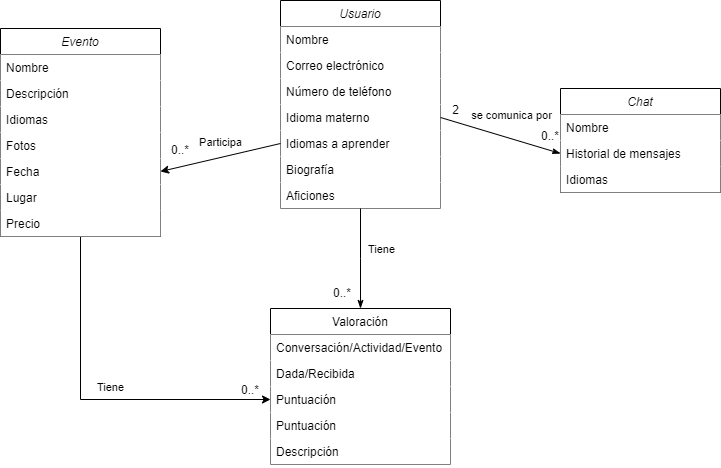

The diagram above was exported from draw.io. Its source (the exported page's mxGraphModel, read from the mxfile embedded in the PNG):
<mxGraphModel dx="1539" dy="721" grid="1" gridSize="10" guides="1" tooltips="1" connect="1" arrows="1" fold="1" page="1" pageScale="1" pageWidth="827" pageHeight="1169" math="0" shadow="0">
  <root>
    <mxCell id="WIyWlLk6GJQsqaUBKTNV-0" />
    <mxCell id="WIyWlLk6GJQsqaUBKTNV-1" parent="WIyWlLk6GJQsqaUBKTNV-0" />
    <mxCell id="zkfFHV4jXpPFQw0GAbJ--0" value="Usuario" style="swimlane;fontStyle=2;align=center;verticalAlign=top;childLayout=stackLayout;horizontal=1;startSize=26;horizontalStack=0;resizeParent=1;resizeLast=0;collapsible=1;marginBottom=0;rounded=0;shadow=0;strokeWidth=1;fillColor=default;" parent="WIyWlLk6GJQsqaUBKTNV-1" vertex="1">
      <mxGeometry x="200" y="122" width="160" height="208" as="geometry">
        <mxRectangle x="230" y="140" width="160" height="26" as="alternateBounds" />
      </mxGeometry>
    </mxCell>
    <mxCell id="zkfFHV4jXpPFQw0GAbJ--1" value="Nombre" style="text;align=left;verticalAlign=top;spacingLeft=4;spacingRight=4;overflow=hidden;rotatable=0;points=[[0,0.5],[1,0.5]];portConstraint=eastwest;fillColor=default;" parent="zkfFHV4jXpPFQw0GAbJ--0" vertex="1">
      <mxGeometry y="26" width="160" height="26" as="geometry" />
    </mxCell>
    <mxCell id="zkfFHV4jXpPFQw0GAbJ--2" value="Correo electrónico" style="text;align=left;verticalAlign=top;spacingLeft=4;spacingRight=4;overflow=hidden;rotatable=0;points=[[0,0.5],[1,0.5]];portConstraint=eastwest;rounded=0;shadow=0;html=0;fillColor=default;" parent="zkfFHV4jXpPFQw0GAbJ--0" vertex="1">
      <mxGeometry y="52" width="160" height="26" as="geometry" />
    </mxCell>
    <mxCell id="zkfFHV4jXpPFQw0GAbJ--3" value="Número de teléfono" style="text;align=left;verticalAlign=top;spacingLeft=4;spacingRight=4;overflow=hidden;rotatable=0;points=[[0,0.5],[1,0.5]];portConstraint=eastwest;rounded=0;shadow=0;html=0;fillColor=default;" parent="zkfFHV4jXpPFQw0GAbJ--0" vertex="1">
      <mxGeometry y="78" width="160" height="26" as="geometry" />
    </mxCell>
    <mxCell id="YxVrMsQ5N-FQ7YvUvn6K-24" value="Idioma materno" style="text;align=left;verticalAlign=top;spacingLeft=4;spacingRight=4;overflow=hidden;rotatable=0;points=[[0,0.5],[1,0.5]];portConstraint=eastwest;rounded=0;shadow=0;html=0;fillColor=default;" parent="zkfFHV4jXpPFQw0GAbJ--0" vertex="1">
      <mxGeometry y="104" width="160" height="26" as="geometry" />
    </mxCell>
    <mxCell id="YxVrMsQ5N-FQ7YvUvn6K-4" value="Idiomas a aprender" style="text;align=left;verticalAlign=top;spacingLeft=4;spacingRight=4;overflow=hidden;rotatable=0;points=[[0,0.5],[1,0.5]];portConstraint=eastwest;rounded=0;shadow=0;html=0;fillColor=default;" parent="zkfFHV4jXpPFQw0GAbJ--0" vertex="1">
      <mxGeometry y="130" width="160" height="26" as="geometry" />
    </mxCell>
    <mxCell id="YxVrMsQ5N-FQ7YvUvn6K-5" value="Biografía" style="text;align=left;verticalAlign=top;spacingLeft=4;spacingRight=4;overflow=hidden;rotatable=0;points=[[0,0.5],[1,0.5]];portConstraint=eastwest;rounded=0;shadow=0;html=0;fillColor=default;" parent="zkfFHV4jXpPFQw0GAbJ--0" vertex="1">
      <mxGeometry y="156" width="160" height="26" as="geometry" />
    </mxCell>
    <mxCell id="YxVrMsQ5N-FQ7YvUvn6K-7" value="Aficiones" style="text;align=left;verticalAlign=top;spacingLeft=4;spacingRight=4;overflow=hidden;rotatable=0;points=[[0,0.5],[1,0.5]];portConstraint=eastwest;rounded=0;shadow=0;html=0;fillColor=default;" parent="zkfFHV4jXpPFQw0GAbJ--0" vertex="1">
      <mxGeometry y="182" width="160" height="26" as="geometry" />
    </mxCell>
    <mxCell id="zkfFHV4jXpPFQw0GAbJ--17" value="Valoración" style="swimlane;fontStyle=0;align=center;verticalAlign=top;childLayout=stackLayout;horizontal=1;startSize=26;horizontalStack=0;resizeParent=1;resizeLast=0;collapsible=1;marginBottom=0;rounded=0;shadow=0;strokeWidth=1;" parent="WIyWlLk6GJQsqaUBKTNV-1" vertex="1">
      <mxGeometry x="190" y="430" width="180" height="156" as="geometry">
        <mxRectangle x="550" y="140" width="160" height="26" as="alternateBounds" />
      </mxGeometry>
    </mxCell>
    <mxCell id="zkfFHV4jXpPFQw0GAbJ--18" value="Conversación/Actividad/Evento" style="text;align=left;verticalAlign=top;spacingLeft=4;spacingRight=4;overflow=hidden;rotatable=0;points=[[0,0.5],[1,0.5]];portConstraint=eastwest;fillColor=default;" parent="zkfFHV4jXpPFQw0GAbJ--17" vertex="1">
      <mxGeometry y="26" width="180" height="26" as="geometry" />
    </mxCell>
    <mxCell id="zkfFHV4jXpPFQw0GAbJ--19" value="Dada/Recibida" style="text;align=left;verticalAlign=top;spacingLeft=4;spacingRight=4;overflow=hidden;rotatable=0;points=[[0,0.5],[1,0.5]];portConstraint=eastwest;rounded=0;shadow=0;html=0;fillColor=default;" parent="zkfFHV4jXpPFQw0GAbJ--17" vertex="1">
      <mxGeometry y="52" width="180" height="26" as="geometry" />
    </mxCell>
    <mxCell id="YxVrMsQ5N-FQ7YvUvn6K-25" value="Puntuación" style="text;align=left;verticalAlign=top;spacingLeft=4;spacingRight=4;overflow=hidden;rotatable=0;points=[[0,0.5],[1,0.5]];portConstraint=eastwest;rounded=0;shadow=0;html=0;fillColor=default;" parent="zkfFHV4jXpPFQw0GAbJ--17" vertex="1">
      <mxGeometry y="78" width="180" height="26" as="geometry" />
    </mxCell>
    <mxCell id="zkfFHV4jXpPFQw0GAbJ--20" value="Puntuación" style="text;align=left;verticalAlign=top;spacingLeft=4;spacingRight=4;overflow=hidden;rotatable=0;points=[[0,0.5],[1,0.5]];portConstraint=eastwest;rounded=0;shadow=0;html=0;fillColor=default;" parent="zkfFHV4jXpPFQw0GAbJ--17" vertex="1">
      <mxGeometry y="104" width="180" height="26" as="geometry" />
    </mxCell>
    <mxCell id="zkfFHV4jXpPFQw0GAbJ--21" value="Descripción" style="text;align=left;verticalAlign=top;spacingLeft=4;spacingRight=4;overflow=hidden;rotatable=0;points=[[0,0.5],[1,0.5]];portConstraint=eastwest;rounded=0;shadow=0;html=0;fillColor=default;" parent="zkfFHV4jXpPFQw0GAbJ--17" vertex="1">
      <mxGeometry y="130" width="180" height="26" as="geometry" />
    </mxCell>
    <mxCell id="zkfFHV4jXpPFQw0GAbJ--26" value="" style="endArrow=classicThin;shadow=0;strokeWidth=1;rounded=0;endFill=1;edgeStyle=elbowEdgeStyle;elbow=vertical;exitX=0.5;exitY=1;exitDx=0;exitDy=0;" parent="WIyWlLk6GJQsqaUBKTNV-1" source="zkfFHV4jXpPFQw0GAbJ--0" target="zkfFHV4jXpPFQw0GAbJ--17" edge="1">
      <mxGeometry x="0.5" y="41" relative="1" as="geometry">
        <mxPoint x="270" y="370" as="sourcePoint" />
        <mxPoint x="540" y="192" as="targetPoint" />
        <mxPoint x="-40" y="32" as="offset" />
      </mxGeometry>
    </mxCell>
    <mxCell id="zkfFHV4jXpPFQw0GAbJ--28" value="0..*" style="resizable=0;align=right;verticalAlign=bottom;labelBackgroundColor=none;fontSize=12;" parent="zkfFHV4jXpPFQw0GAbJ--26" connectable="0" vertex="1">
      <mxGeometry x="1" relative="1" as="geometry">
        <mxPoint x="-8" y="-7" as="offset" />
      </mxGeometry>
    </mxCell>
    <mxCell id="YxVrMsQ5N-FQ7YvUvn6K-8" value="Tiene" style="edgeLabel;html=1;align=center;verticalAlign=middle;resizable=0;points=[];" parent="zkfFHV4jXpPFQw0GAbJ--26" connectable="0" vertex="1">
      <mxGeometry x="-0.15" relative="1" as="geometry">
        <mxPoint x="20" y="-3" as="offset" />
      </mxGeometry>
    </mxCell>
    <mxCell id="YxVrMsQ5N-FQ7YvUvn6K-29" style="edgeStyle=orthogonalEdgeStyle;rounded=0;orthogonalLoop=1;jettySize=auto;html=1;exitX=0.5;exitY=1;exitDx=0;exitDy=0;entryX=0;entryY=0.5;entryDx=0;entryDy=0;" parent="WIyWlLk6GJQsqaUBKTNV-1" source="YxVrMsQ5N-FQ7YvUvn6K-9" target="YxVrMsQ5N-FQ7YvUvn6K-25" edge="1">
      <mxGeometry relative="1" as="geometry" />
    </mxCell>
    <mxCell id="YxVrMsQ5N-FQ7YvUvn6K-30" value="Tiene" style="edgeLabel;html=1;align=center;verticalAlign=middle;resizable=0;points=[];" parent="YxVrMsQ5N-FQ7YvUvn6K-29" connectable="0" vertex="1">
      <mxGeometry x="0.0243" y="3" relative="1" as="geometry">
        <mxPoint x="11" y="-10" as="offset" />
      </mxGeometry>
    </mxCell>
    <mxCell id="YxVrMsQ5N-FQ7YvUvn6K-9" value="Evento" style="swimlane;fontStyle=2;align=center;verticalAlign=top;childLayout=stackLayout;horizontal=1;startSize=26;horizontalStack=0;resizeParent=1;resizeLast=0;collapsible=1;marginBottom=0;rounded=0;shadow=0;strokeWidth=1;fillColor=default;" parent="WIyWlLk6GJQsqaUBKTNV-1" vertex="1">
      <mxGeometry x="-80" y="150" width="160" height="208" as="geometry">
        <mxRectangle x="230" y="140" width="160" height="26" as="alternateBounds" />
      </mxGeometry>
    </mxCell>
    <mxCell id="YxVrMsQ5N-FQ7YvUvn6K-10" value="Nombre" style="text;align=left;verticalAlign=top;spacingLeft=4;spacingRight=4;overflow=hidden;rotatable=0;points=[[0,0.5],[1,0.5]];portConstraint=eastwest;fillColor=default;" parent="YxVrMsQ5N-FQ7YvUvn6K-9" vertex="1">
      <mxGeometry y="26" width="160" height="26" as="geometry" />
    </mxCell>
    <mxCell id="YxVrMsQ5N-FQ7YvUvn6K-11" value="Descripción" style="text;align=left;verticalAlign=top;spacingLeft=4;spacingRight=4;overflow=hidden;rotatable=0;points=[[0,0.5],[1,0.5]];portConstraint=eastwest;rounded=0;shadow=0;html=0;fillColor=default;" parent="YxVrMsQ5N-FQ7YvUvn6K-9" vertex="1">
      <mxGeometry y="52" width="160" height="26" as="geometry" />
    </mxCell>
    <mxCell id="YxVrMsQ5N-FQ7YvUvn6K-31" value="Idiomas" style="text;align=left;verticalAlign=top;spacingLeft=4;spacingRight=4;overflow=hidden;rotatable=0;points=[[0,0.5],[1,0.5]];portConstraint=eastwest;rounded=0;shadow=0;html=0;fillColor=default;" parent="YxVrMsQ5N-FQ7YvUvn6K-9" vertex="1">
      <mxGeometry y="78" width="160" height="26" as="geometry" />
    </mxCell>
    <mxCell id="YxVrMsQ5N-FQ7YvUvn6K-23" value="Fotos" style="text;align=left;verticalAlign=top;spacingLeft=4;spacingRight=4;overflow=hidden;rotatable=0;points=[[0,0.5],[1,0.5]];portConstraint=eastwest;rounded=0;shadow=0;html=0;fillColor=default;" parent="YxVrMsQ5N-FQ7YvUvn6K-9" vertex="1">
      <mxGeometry y="104" width="160" height="26" as="geometry" />
    </mxCell>
    <mxCell id="YxVrMsQ5N-FQ7YvUvn6K-18" value="Fecha" style="text;align=left;verticalAlign=top;spacingLeft=4;spacingRight=4;overflow=hidden;rotatable=0;points=[[0,0.5],[1,0.5]];portConstraint=eastwest;rounded=0;shadow=0;html=0;fillColor=default;" parent="YxVrMsQ5N-FQ7YvUvn6K-9" vertex="1">
      <mxGeometry y="130" width="160" height="26" as="geometry" />
    </mxCell>
    <mxCell id="YxVrMsQ5N-FQ7YvUvn6K-12" value="Lugar" style="text;align=left;verticalAlign=top;spacingLeft=4;spacingRight=4;overflow=hidden;rotatable=0;points=[[0,0.5],[1,0.5]];portConstraint=eastwest;rounded=0;shadow=0;html=0;fillColor=default;" parent="YxVrMsQ5N-FQ7YvUvn6K-9" vertex="1">
      <mxGeometry y="156" width="160" height="26" as="geometry" />
    </mxCell>
    <mxCell id="YxVrMsQ5N-FQ7YvUvn6K-13" value="Precio" style="text;align=left;verticalAlign=top;spacingLeft=4;spacingRight=4;overflow=hidden;rotatable=0;points=[[0,0.5],[1,0.5]];portConstraint=eastwest;rounded=0;shadow=0;html=0;fillColor=default;" parent="YxVrMsQ5N-FQ7YvUvn6K-9" vertex="1">
      <mxGeometry y="182" width="160" height="26" as="geometry" />
    </mxCell>
    <mxCell id="YxVrMsQ5N-FQ7YvUvn6K-20" style="rounded=0;orthogonalLoop=1;jettySize=auto;html=1;exitX=0;exitY=0.5;exitDx=0;exitDy=0;entryX=1;entryY=0.5;entryDx=0;entryDy=0;" parent="WIyWlLk6GJQsqaUBKTNV-1" source="YxVrMsQ5N-FQ7YvUvn6K-4" target="YxVrMsQ5N-FQ7YvUvn6K-18" edge="1">
      <mxGeometry relative="1" as="geometry" />
    </mxCell>
    <mxCell id="YxVrMsQ5N-FQ7YvUvn6K-22" value="Participa" style="edgeLabel;html=1;align=center;verticalAlign=middle;resizable=0;points=[];" parent="YxVrMsQ5N-FQ7YvUvn6K-20" connectable="0" vertex="1">
      <mxGeometry x="-0.2048" y="1" relative="1" as="geometry">
        <mxPoint x="-13" y="-14" as="offset" />
      </mxGeometry>
    </mxCell>
    <mxCell id="YxVrMsQ5N-FQ7YvUvn6K-21" value="0..*" style="resizable=0;align=right;verticalAlign=bottom;labelBackgroundColor=none;fontSize=12;" parent="WIyWlLk6GJQsqaUBKTNV-1" connectable="0" vertex="1">
      <mxGeometry x="110" y="279.99571428571437" as="geometry" />
    </mxCell>
    <mxCell id="YxVrMsQ5N-FQ7YvUvn6K-28" value="0..*" style="resizable=0;align=right;verticalAlign=bottom;labelBackgroundColor=none;fontSize=12;" parent="WIyWlLk6GJQsqaUBKTNV-1" connectable="0" vertex="1">
      <mxGeometry x="180" y="520" as="geometry" />
    </mxCell>
    <mxCell id="YxVrMsQ5N-FQ7YvUvn6K-32" value="Chat" style="swimlane;fontStyle=2;align=center;verticalAlign=top;childLayout=stackLayout;horizontal=1;startSize=26;horizontalStack=0;resizeParent=1;resizeLast=0;collapsible=1;marginBottom=0;rounded=0;shadow=0;strokeWidth=1;" parent="WIyWlLk6GJQsqaUBKTNV-1" vertex="1">
      <mxGeometry x="480" y="210" width="160" height="104" as="geometry">
        <mxRectangle x="230" y="140" width="160" height="26" as="alternateBounds" />
      </mxGeometry>
    </mxCell>
    <mxCell id="YxVrMsQ5N-FQ7YvUvn6K-33" value="Nombre" style="text;align=left;verticalAlign=top;spacingLeft=4;spacingRight=4;overflow=hidden;rotatable=0;points=[[0,0.5],[1,0.5]];portConstraint=eastwest;fillColor=default;" parent="YxVrMsQ5N-FQ7YvUvn6K-32" vertex="1">
      <mxGeometry y="26" width="160" height="26" as="geometry" />
    </mxCell>
    <mxCell id="YxVrMsQ5N-FQ7YvUvn6K-34" value="Historial de mensajes" style="text;align=left;verticalAlign=top;spacingLeft=4;spacingRight=4;overflow=hidden;rotatable=0;points=[[0,0.5],[1,0.5]];portConstraint=eastwest;rounded=0;shadow=0;html=0;fillColor=default;" parent="YxVrMsQ5N-FQ7YvUvn6K-32" vertex="1">
      <mxGeometry y="52" width="160" height="26" as="geometry" />
    </mxCell>
    <mxCell id="YxVrMsQ5N-FQ7YvUvn6K-35" value="Idiomas" style="text;align=left;verticalAlign=top;spacingLeft=4;spacingRight=4;overflow=hidden;rotatable=0;points=[[0,0.5],[1,0.5]];portConstraint=eastwest;rounded=0;shadow=0;html=0;fillColor=default;" parent="YxVrMsQ5N-FQ7YvUvn6K-32" vertex="1">
      <mxGeometry y="78" width="160" height="26" as="geometry" />
    </mxCell>
    <mxCell id="YxVrMsQ5N-FQ7YvUvn6K-41" style="rounded=0;orthogonalLoop=1;jettySize=auto;html=1;exitX=1;exitY=0.5;exitDx=0;exitDy=0;endArrow=classicThin;endFill=1;entryX=0;entryY=0.5;entryDx=0;entryDy=0;" parent="WIyWlLk6GJQsqaUBKTNV-1" source="YxVrMsQ5N-FQ7YvUvn6K-24" target="YxVrMsQ5N-FQ7YvUvn6K-34" edge="1">
      <mxGeometry relative="1" as="geometry">
        <mxPoint x="440" y="270" as="targetPoint" />
      </mxGeometry>
    </mxCell>
    <mxCell id="YxVrMsQ5N-FQ7YvUvn6K-43" value="se comunica por" style="edgeLabel;html=1;align=center;verticalAlign=middle;resizable=0;points=[];" parent="YxVrMsQ5N-FQ7YvUvn6K-41" connectable="0" vertex="1">
      <mxGeometry x="-0.1758" y="2" relative="1" as="geometry">
        <mxPoint x="20" y="-16" as="offset" />
      </mxGeometry>
    </mxCell>
    <mxCell id="YxVrMsQ5N-FQ7YvUvn6K-44" value="0..*" style="resizable=0;align=right;verticalAlign=bottom;labelBackgroundColor=none;fontSize=12;" parent="WIyWlLk6GJQsqaUBKTNV-1" connectable="0" vertex="1">
      <mxGeometry x="480" y="265.99571428571437" as="geometry" />
    </mxCell>
    <mxCell id="YxVrMsQ5N-FQ7YvUvn6K-46" value="2" style="resizable=0;align=right;verticalAlign=bottom;labelBackgroundColor=none;fontSize=12;" parent="WIyWlLk6GJQsqaUBKTNV-1" connectable="0" vertex="1">
      <mxGeometry x="380" y="239.99571428571437" as="geometry" />
    </mxCell>
  </root>
</mxGraphModel>